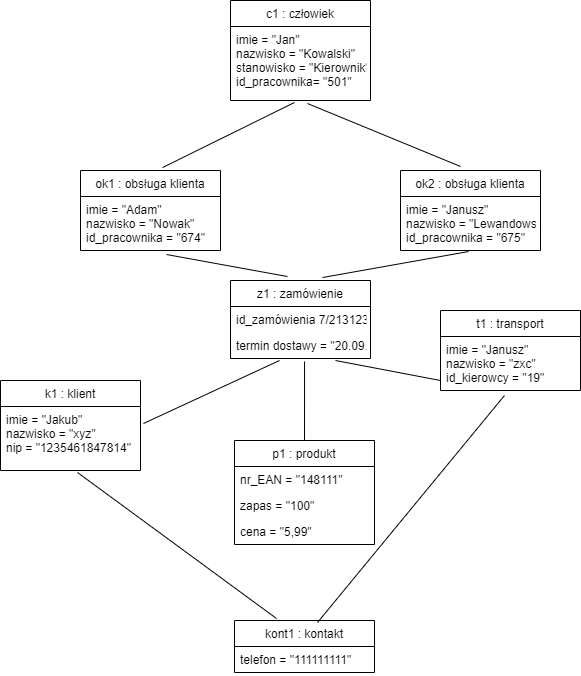

The diagram above was exported from draw.io. Its source (the exported page's mxGraphModel, read from the mxfile embedded in the PNG):
<mxGraphModel dx="868" dy="433" grid="1" gridSize="10" guides="1" tooltips="1" connect="1" arrows="1" fold="1" page="1" pageScale="1" pageWidth="827" pageHeight="1169" math="0" shadow="0">
  <root>
    <mxCell id="0" />
    <mxCell id="1" parent="0" />
    <mxCell id="QRdPLOKpx6swwXSbC9an-65" value="ok2 : obsługa klienta" style="swimlane;fontStyle=0;childLayout=stackLayout;horizontal=1;startSize=26;fillColor=none;horizontalStack=0;resizeParent=1;resizeParentMax=0;resizeLast=0;collapsible=1;marginBottom=0;" vertex="1" parent="1">
      <mxGeometry x="510" y="230" width="140" height="80" as="geometry" />
    </mxCell>
    <mxCell id="QRdPLOKpx6swwXSbC9an-66" value="imie = &quot;Janusz&quot;&#10;nazwisko = &quot;Lewandowski&quot;&#10;id_pracownika = &quot;675&quot;&#10;" style="text;strokeColor=none;fillColor=none;align=left;verticalAlign=top;spacingLeft=4;spacingRight=4;overflow=hidden;rotatable=0;points=[[0,0.5],[1,0.5]];portConstraint=eastwest;" vertex="1" parent="QRdPLOKpx6swwXSbC9an-65">
      <mxGeometry y="26" width="140" height="54" as="geometry" />
    </mxCell>
    <mxCell id="QRdPLOKpx6swwXSbC9an-61" value="ok1 : obsługa klienta" style="swimlane;fontStyle=0;childLayout=stackLayout;horizontal=1;startSize=26;fillColor=none;horizontalStack=0;resizeParent=1;resizeParentMax=0;resizeLast=0;collapsible=1;marginBottom=0;" vertex="1" parent="1">
      <mxGeometry x="190" y="230" width="140" height="80" as="geometry" />
    </mxCell>
    <mxCell id="QRdPLOKpx6swwXSbC9an-62" value="imie = &quot;Adam&quot;&#10;nazwisko = &quot;Nowak&quot;&#10;id_pracownika = &quot;674&quot;&#10;" style="text;strokeColor=none;fillColor=none;align=left;verticalAlign=top;spacingLeft=4;spacingRight=4;overflow=hidden;rotatable=0;points=[[0,0.5],[1,0.5]];portConstraint=eastwest;" vertex="1" parent="QRdPLOKpx6swwXSbC9an-61">
      <mxGeometry y="26" width="140" height="54" as="geometry" />
    </mxCell>
    <mxCell id="QRdPLOKpx6swwXSbC9an-57" value="c1 : człowiek" style="swimlane;fontStyle=0;childLayout=stackLayout;horizontal=1;startSize=26;fillColor=none;horizontalStack=0;resizeParent=1;resizeParentMax=0;resizeLast=0;collapsible=1;marginBottom=0;" vertex="1" parent="1">
      <mxGeometry x="340" y="60" width="140" height="100" as="geometry" />
    </mxCell>
    <mxCell id="QRdPLOKpx6swwXSbC9an-58" value="imie = &quot;Jan&quot;&#10;nazwisko = &quot;Kowalski&quot;&#10;stanowisko = &quot;Kierownik&quot;&#10;id_pracownika= &quot;501&quot;&#10;" style="text;strokeColor=none;fillColor=none;align=left;verticalAlign=top;spacingLeft=4;spacingRight=4;overflow=hidden;rotatable=0;points=[[0,0.5],[1,0.5]];portConstraint=eastwest;" vertex="1" parent="QRdPLOKpx6swwXSbC9an-57">
      <mxGeometry y="26" width="140" height="74" as="geometry" />
    </mxCell>
    <mxCell id="QRdPLOKpx6swwXSbC9an-71" value="z1 : zamówienie" style="swimlane;fontStyle=0;childLayout=stackLayout;horizontal=1;startSize=26;fillColor=none;horizontalStack=0;resizeParent=1;resizeParentMax=0;resizeLast=0;collapsible=1;marginBottom=0;" vertex="1" parent="1">
      <mxGeometry x="340" y="340" width="140" height="78" as="geometry" />
    </mxCell>
    <mxCell id="QRdPLOKpx6swwXSbC9an-72" value="id_zamówienia 7/213123" style="text;strokeColor=none;fillColor=none;align=left;verticalAlign=top;spacingLeft=4;spacingRight=4;overflow=hidden;rotatable=0;points=[[0,0.5],[1,0.5]];portConstraint=eastwest;" vertex="1" parent="QRdPLOKpx6swwXSbC9an-71">
      <mxGeometry y="26" width="140" height="26" as="geometry" />
    </mxCell>
    <mxCell id="QRdPLOKpx6swwXSbC9an-73" value="termin dostawy = &quot;20.09.2020&quot;" style="text;strokeColor=none;fillColor=none;align=left;verticalAlign=top;spacingLeft=4;spacingRight=4;overflow=hidden;rotatable=0;points=[[0,0.5],[1,0.5]];portConstraint=eastwest;" vertex="1" parent="QRdPLOKpx6swwXSbC9an-71">
      <mxGeometry y="52" width="140" height="26" as="geometry" />
    </mxCell>
    <mxCell id="QRdPLOKpx6swwXSbC9an-79" value="t1 : transport" style="swimlane;fontStyle=0;childLayout=stackLayout;horizontal=1;startSize=26;fillColor=none;horizontalStack=0;resizeParent=1;resizeParentMax=0;resizeLast=0;collapsible=1;marginBottom=0;" vertex="1" parent="1">
      <mxGeometry x="550" y="370" width="140" height="80" as="geometry" />
    </mxCell>
    <mxCell id="QRdPLOKpx6swwXSbC9an-81" value="imie = &quot;Janusz&quot;&#10;nazwisko = &quot;zxc&quot;&#10;id_kierowcy = &quot;19&quot;&#10;" style="text;strokeColor=none;fillColor=none;align=left;verticalAlign=top;spacingLeft=4;spacingRight=4;overflow=hidden;rotatable=0;points=[[0,0.5],[1,0.5]];portConstraint=eastwest;" vertex="1" parent="QRdPLOKpx6swwXSbC9an-79">
      <mxGeometry y="26" width="140" height="54" as="geometry" />
    </mxCell>
    <mxCell id="QRdPLOKpx6swwXSbC9an-87" value="" style="endArrow=none;html=1;entryX=0.457;entryY=1.027;entryDx=0;entryDy=0;entryPerimeter=0;exitX=0.586;exitY=-0.037;exitDx=0;exitDy=0;exitPerimeter=0;" edge="1" parent="1" source="QRdPLOKpx6swwXSbC9an-61" target="QRdPLOKpx6swwXSbC9an-58">
      <mxGeometry width="50" height="50" relative="1" as="geometry">
        <mxPoint x="390" y="250" as="sourcePoint" />
        <mxPoint x="440" y="200" as="targetPoint" />
      </mxGeometry>
    </mxCell>
    <mxCell id="QRdPLOKpx6swwXSbC9an-88" value="" style="endArrow=none;html=1;entryX=0.55;entryY=1.041;entryDx=0;entryDy=0;entryPerimeter=0;exitX=0.429;exitY=-0.05;exitDx=0;exitDy=0;exitPerimeter=0;" edge="1" parent="1" source="QRdPLOKpx6swwXSbC9an-65" target="QRdPLOKpx6swwXSbC9an-58">
      <mxGeometry width="50" height="50" relative="1" as="geometry">
        <mxPoint x="390" y="250" as="sourcePoint" />
        <mxPoint x="440" y="200" as="targetPoint" />
      </mxGeometry>
    </mxCell>
    <mxCell id="QRdPLOKpx6swwXSbC9an-89" value="" style="endArrow=none;html=1;entryX=0.614;entryY=1.074;entryDx=0;entryDy=0;entryPerimeter=0;exitX=0.407;exitY=-0.051;exitDx=0;exitDy=0;exitPerimeter=0;" edge="1" parent="1" source="QRdPLOKpx6swwXSbC9an-71" target="QRdPLOKpx6swwXSbC9an-62">
      <mxGeometry width="50" height="50" relative="1" as="geometry">
        <mxPoint x="390" y="350" as="sourcePoint" />
        <mxPoint x="440" y="300" as="targetPoint" />
      </mxGeometry>
    </mxCell>
    <mxCell id="QRdPLOKpx6swwXSbC9an-90" value="" style="endArrow=none;html=1;entryX=0.486;entryY=1.019;entryDx=0;entryDy=0;entryPerimeter=0;exitX=0.657;exitY=-0.038;exitDx=0;exitDy=0;exitPerimeter=0;" edge="1" parent="1" source="QRdPLOKpx6swwXSbC9an-71" target="QRdPLOKpx6swwXSbC9an-66">
      <mxGeometry width="50" height="50" relative="1" as="geometry">
        <mxPoint x="390" y="350" as="sourcePoint" />
        <mxPoint x="440" y="300" as="targetPoint" />
      </mxGeometry>
    </mxCell>
    <mxCell id="QRdPLOKpx6swwXSbC9an-75" value="p1 : produkt" style="swimlane;fontStyle=0;childLayout=stackLayout;horizontal=1;startSize=26;fillColor=none;horizontalStack=0;resizeParent=1;resizeParentMax=0;resizeLast=0;collapsible=1;marginBottom=0;" vertex="1" parent="1">
      <mxGeometry x="344" y="500" width="140" height="104" as="geometry" />
    </mxCell>
    <mxCell id="QRdPLOKpx6swwXSbC9an-76" value="nr_EAN = &quot;148111&quot;" style="text;strokeColor=none;fillColor=none;align=left;verticalAlign=top;spacingLeft=4;spacingRight=4;overflow=hidden;rotatable=0;points=[[0,0.5],[1,0.5]];portConstraint=eastwest;" vertex="1" parent="QRdPLOKpx6swwXSbC9an-75">
      <mxGeometry y="26" width="140" height="26" as="geometry" />
    </mxCell>
    <mxCell id="QRdPLOKpx6swwXSbC9an-77" value="zapas = &quot;100&quot;" style="text;strokeColor=none;fillColor=none;align=left;verticalAlign=top;spacingLeft=4;spacingRight=4;overflow=hidden;rotatable=0;points=[[0,0.5],[1,0.5]];portConstraint=eastwest;" vertex="1" parent="QRdPLOKpx6swwXSbC9an-75">
      <mxGeometry y="52" width="140" height="26" as="geometry" />
    </mxCell>
    <mxCell id="QRdPLOKpx6swwXSbC9an-78" value="cena = &quot;5,99&quot;" style="text;strokeColor=none;fillColor=none;align=left;verticalAlign=top;spacingLeft=4;spacingRight=4;overflow=hidden;rotatable=0;points=[[0,0.5],[1,0.5]];portConstraint=eastwest;" vertex="1" parent="QRdPLOKpx6swwXSbC9an-75">
      <mxGeometry y="78" width="140" height="26" as="geometry" />
    </mxCell>
    <mxCell id="QRdPLOKpx6swwXSbC9an-83" value="kont1 : kontakt" style="swimlane;fontStyle=0;childLayout=stackLayout;horizontal=1;startSize=26;fillColor=none;horizontalStack=0;resizeParent=1;resizeParentMax=0;resizeLast=0;collapsible=1;marginBottom=0;" vertex="1" parent="1">
      <mxGeometry x="344" y="680" width="140" height="52" as="geometry" />
    </mxCell>
    <mxCell id="QRdPLOKpx6swwXSbC9an-84" value="telefon = &quot;111111111&quot;" style="text;strokeColor=none;fillColor=none;align=left;verticalAlign=top;spacingLeft=4;spacingRight=4;overflow=hidden;rotatable=0;points=[[0,0.5],[1,0.5]];portConstraint=eastwest;" vertex="1" parent="QRdPLOKpx6swwXSbC9an-83">
      <mxGeometry y="26" width="140" height="26" as="geometry" />
    </mxCell>
    <mxCell id="QRdPLOKpx6swwXSbC9an-67" value="k1 : klient" style="swimlane;fontStyle=0;childLayout=stackLayout;horizontal=1;startSize=26;fillColor=none;horizontalStack=0;resizeParent=1;resizeParentMax=0;resizeLast=0;collapsible=1;marginBottom=0;" vertex="1" parent="1">
      <mxGeometry x="110" y="440" width="140" height="90" as="geometry" />
    </mxCell>
    <mxCell id="QRdPLOKpx6swwXSbC9an-68" value="imie = &quot;Jakub&quot;&#10;nazwisko = &quot;xyz&quot;&#10;nip = &quot;1235461847814&quot;" style="text;strokeColor=none;fillColor=none;align=left;verticalAlign=top;spacingLeft=4;spacingRight=4;overflow=hidden;rotatable=0;points=[[0,0.5],[1,0.5]];portConstraint=eastwest;" vertex="1" parent="QRdPLOKpx6swwXSbC9an-67">
      <mxGeometry y="26" width="140" height="64" as="geometry" />
    </mxCell>
    <mxCell id="QRdPLOKpx6swwXSbC9an-91" value="" style="endArrow=none;html=1;exitX=1.021;exitY=0.266;exitDx=0;exitDy=0;exitPerimeter=0;entryX=0.35;entryY=1.077;entryDx=0;entryDy=0;entryPerimeter=0;" edge="1" parent="1" source="QRdPLOKpx6swwXSbC9an-68" target="QRdPLOKpx6swwXSbC9an-73">
      <mxGeometry width="50" height="50" relative="1" as="geometry">
        <mxPoint x="390" y="550" as="sourcePoint" />
        <mxPoint x="440" y="500" as="targetPoint" />
      </mxGeometry>
    </mxCell>
    <mxCell id="QRdPLOKpx6swwXSbC9an-92" value="" style="endArrow=none;html=1;entryX=0.75;entryY=1.077;entryDx=0;entryDy=0;entryPerimeter=0;exitX=0;exitY=0.815;exitDx=0;exitDy=0;exitPerimeter=0;" edge="1" parent="1" source="QRdPLOKpx6swwXSbC9an-81" target="QRdPLOKpx6swwXSbC9an-73">
      <mxGeometry width="50" height="50" relative="1" as="geometry">
        <mxPoint x="390" y="550" as="sourcePoint" />
        <mxPoint x="440" y="500" as="targetPoint" />
      </mxGeometry>
    </mxCell>
    <mxCell id="QRdPLOKpx6swwXSbC9an-93" value="" style="endArrow=none;html=1;entryX=0.529;entryY=1.115;entryDx=0;entryDy=0;entryPerimeter=0;" edge="1" parent="1" source="QRdPLOKpx6swwXSbC9an-75" target="QRdPLOKpx6swwXSbC9an-73">
      <mxGeometry width="50" height="50" relative="1" as="geometry">
        <mxPoint x="390" y="550" as="sourcePoint" />
        <mxPoint x="440" y="500" as="targetPoint" />
      </mxGeometry>
    </mxCell>
    <mxCell id="QRdPLOKpx6swwXSbC9an-94" value="" style="endArrow=none;html=1;entryX=0.457;entryY=1.093;entryDx=0;entryDy=0;entryPerimeter=0;exitX=0.593;exitY=0.038;exitDx=0;exitDy=0;exitPerimeter=0;" edge="1" parent="1" source="QRdPLOKpx6swwXSbC9an-83" target="QRdPLOKpx6swwXSbC9an-81">
      <mxGeometry width="50" height="50" relative="1" as="geometry">
        <mxPoint x="430" y="670" as="sourcePoint" />
        <mxPoint x="440" y="500" as="targetPoint" />
      </mxGeometry>
    </mxCell>
    <mxCell id="QRdPLOKpx6swwXSbC9an-95" value="" style="endArrow=none;html=1;entryX=0.55;entryY=1.031;entryDx=0;entryDy=0;entryPerimeter=0;exitX=0.3;exitY=-0.038;exitDx=0;exitDy=0;exitPerimeter=0;" edge="1" parent="1" source="QRdPLOKpx6swwXSbC9an-83" target="QRdPLOKpx6swwXSbC9an-68">
      <mxGeometry width="50" height="50" relative="1" as="geometry">
        <mxPoint x="390" y="550" as="sourcePoint" />
        <mxPoint x="440" y="500" as="targetPoint" />
      </mxGeometry>
    </mxCell>
  </root>
</mxGraphModel>